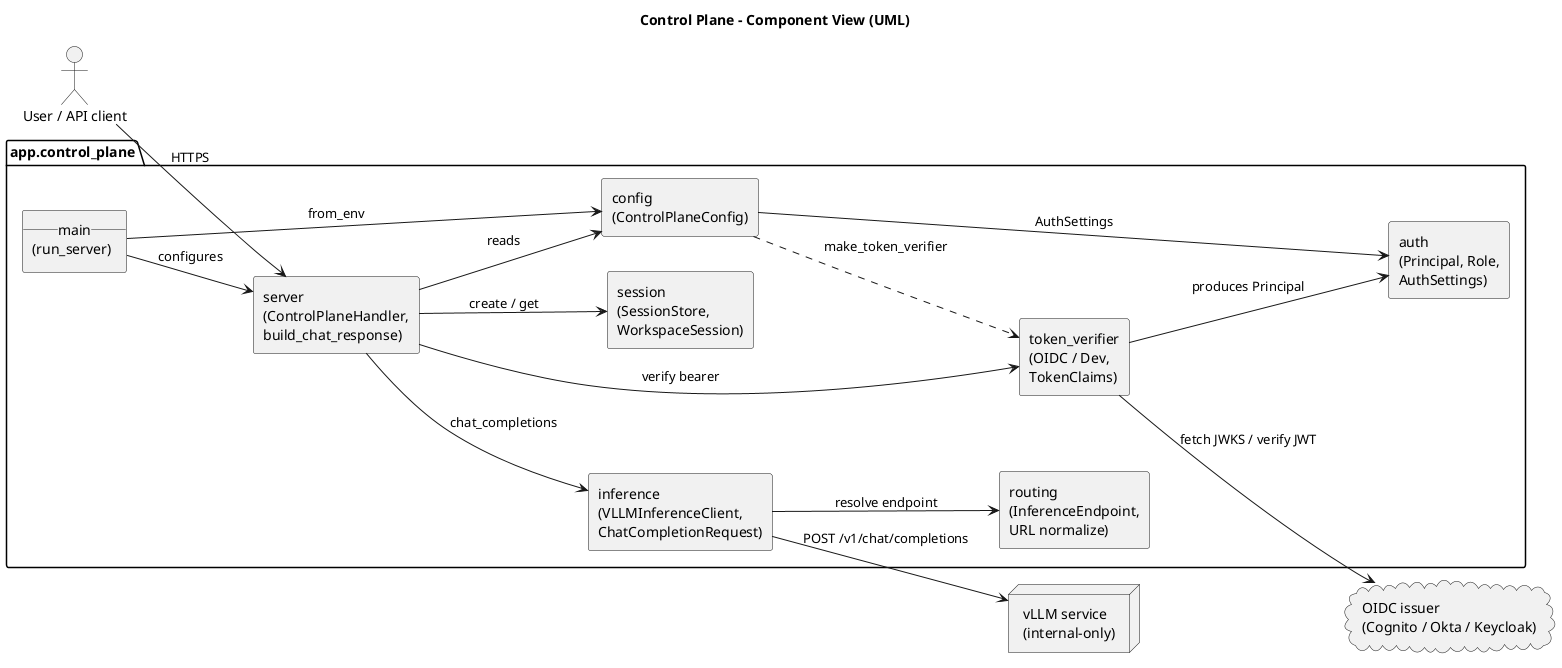

The diagram above was rendered by PlantUML. Its source (embedded in the PNG):
@startuml control_plane_components
title Control Plane - Component View (UML)

skinparam componentStyle rectangle
skinparam shadowing false
left to right direction

actor "User / API client" as user
cloud "OIDC issuer\n(Cognito / Okta / Keycloak)" as oidc
node "vLLM service\n(internal-only)" as vllm

package "app.control_plane" {
  component "__main__\n(run_server)" as main
  component "server\n(ControlPlaneHandler,\nbuild_chat_response)" as server
  component "config\n(ControlPlaneConfig)" as config
  component "auth\n(Principal, Role,\nAuthSettings)" as auth
  component "token_verifier\n(OIDC / Dev,\nTokenClaims)" as tokenv
  component "session\n(SessionStore,\nWorkspaceSession)" as session
  component "inference\n(VLLMInferenceClient,\nChatCompletionRequest)" as inference
  component "routing\n(InferenceEndpoint,\nURL normalize)" as routing
}

user --> server : HTTPS
main --> server : configures
main --> config : from_env
server --> config : reads
server --> tokenv : verify bearer
server --> session : create / get
server --> inference : chat_completions
config ..> tokenv : make_token_verifier
config --> auth : AuthSettings
tokenv --> auth : produces Principal
inference --> routing : resolve endpoint
tokenv --> oidc : fetch JWKS / verify JWT
inference --> vllm : POST /v1/chat/completions

@enduml